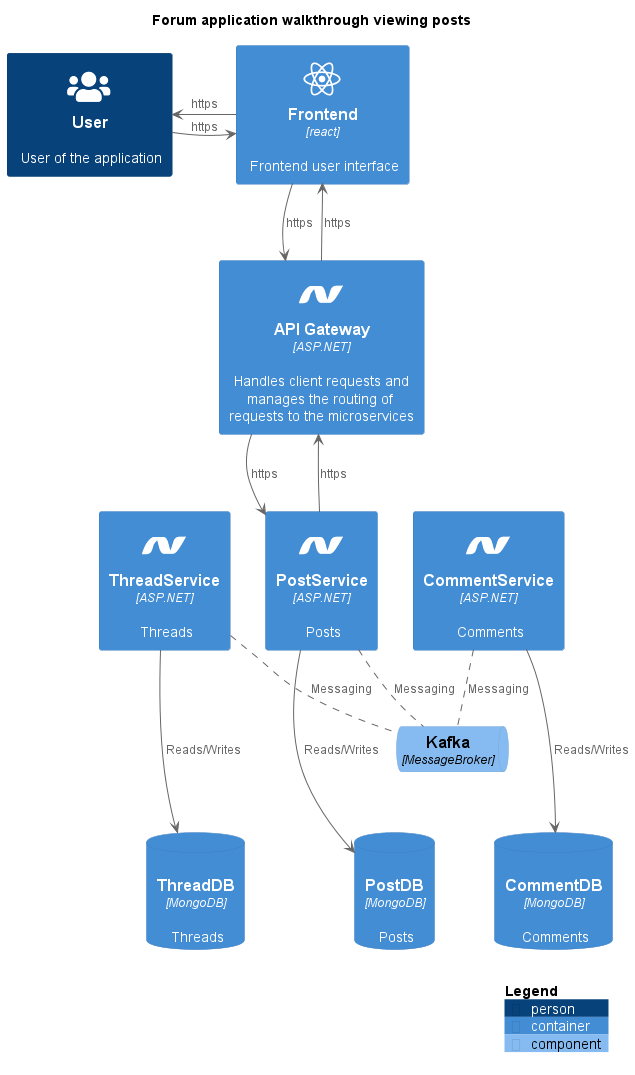

The diagram above was rendered by PlantUML. Its source (embedded in the PNG):
@startuml Walkthrough_ViewPosts
title Forum application walkthrough viewing posts
' !include https://raw.githubusercontent.com/plantuml-stdlib/C4-PlantUML/master/C4_Container.puml

!include <C4/C4_Component>
!define DEVICONS https://raw.githubusercontent.com/tupadr3/plantuml-icon-font-sprites/master/devicons
!define FONTAWESOME https://raw.githubusercontent.com/tupadr3/plantuml-icon-font-sprites/master/font-awesome-5
!include DEVICONS/react.puml
!include DEVICONS/dotnet.puml
!include DEVICONS/postgresql.puml
!include FONTAWESOME/users.puml

' Containers
Person(user, "User", "User of the application", $sprite="users")

Container(frontend, "Frontend", "react", "Frontend user interface", $sprite="react")

Container(api, "API Gateway", "ASP.NET", "Handles client requests and manages the routing of requests to the microservices", $sprite="dotnet")

Container(threadservice, "ThreadService", "ASP.NET", "Threads", $sprite="dotnet")
Container(postservice, "PostService", "ASP.NET", "Posts", $sprite="dotnet")
Container(commentservice, "CommentService", "ASP.NET", "Comments", $sprite="dotnet")

ContainerDb(threaddb, "ThreadDB", "MongoDB", "Threads", $sprite="mongodb")
ContainerDb(postdb, "PostDB", "MongoDB", "Posts", $sprite="mongodb")
ContainerDb(commentdb, "CommentDB", "MongoDB", "Comments", $sprite="mongodb")

ComponentQueue(mq, "Kafka", "MessageBroker")

' Relations
user -> frontend : https
user <- frontend : https
frontend --> api : https
api --> postservice : https
api <-- postservice : https
frontend <-- api : https

''api -[hidden]-> mq
api -[hidden]-> threadservice
api -[hidden]-> postservice
api -[hidden]-> commentservice

threadservice -[hidden]> postservice
postservice -[hidden]> commentservice

threadservice .. mq : Messaging
postservice .. mq : Messaging
commentservice .. mq : Messaging
mq -[hidden]-> threaddb
mq -[hidden]-> postdb
mq -[hidden]-> commentdb

threadservice --> threaddb : Reads/Writes
postservice --> postdb : Reads/Writes
commentservice --> commentdb : Reads/Writes


''api -[hidden]-> mq
''api -[hidden]-> accservice

''authservice . mq : msg
''mq . accservice : msg

''authservice --> authdb : Reads/Writes
''accservice --> userdb : Reads/Writes

SHOW_LEGEND()
@enduml